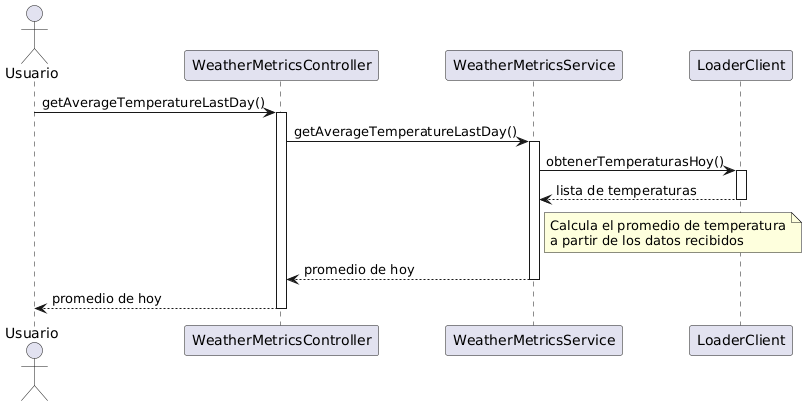

The diagram above was rendered by PlantUML. Its source (embedded in the PNG):
@startuml
actor Usuario

participant WeatherMetricsController
participant WeatherMetricsService
participant LoaderClient

Usuario -> WeatherMetricsController : getAverageTemperatureLastDay()
activate WeatherMetricsController

WeatherMetricsController -> WeatherMetricsService : getAverageTemperatureLastDay()
activate WeatherMetricsService

WeatherMetricsService -> LoaderClient : obtenerTemperaturasHoy()
activate LoaderClient
LoaderClient --> WeatherMetricsService : lista de temperaturas
deactivate LoaderClient

note right of WeatherMetricsService
Calcula el promedio de temperatura
a partir de los datos recibidos
end note

WeatherMetricsService --> WeatherMetricsController : promedio de hoy
deactivate WeatherMetricsService

WeatherMetricsController --> Usuario : promedio de hoy
deactivate WeatherMetricsController
@enduml